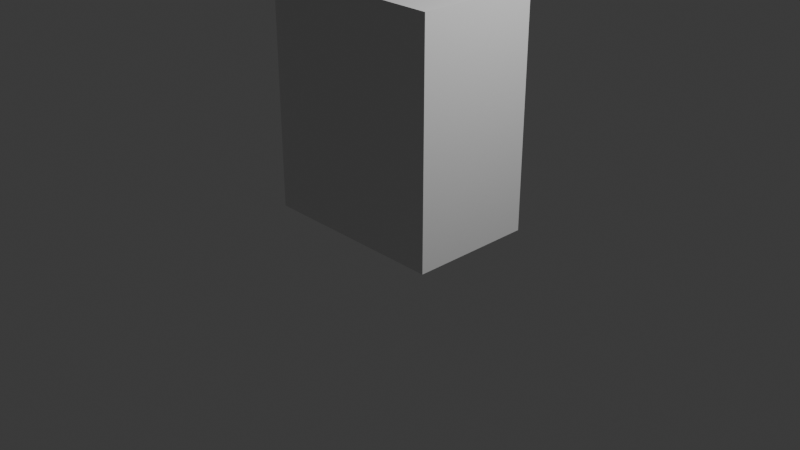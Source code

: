 # Source: people.blend  (saved by Blender 4.0.36; exported with 4.5.12 LTS)
import bpy
from mathutils import Matrix  # noqa: F401  (used for matrix-valued properties, if any)

bpy.ops.wm.read_factory_settings(use_empty=True)
scene = bpy.context.scene
scene.name = 'Scene'

# ---- collections
col_collection = bpy.data.collections.new('Collection'); scene.collection.children.link(col_collection)

# ---- materials (node trees are filled in below, after node groups)
mat_material = bpy.data.materials.new('Material')
mat_material.alpha_threshold = 0.0
mat_material.use_transparent_shadow = False
mat_material.roughness = 0.5
mat_material.line_color = (0.0, 0.0, 0.0, 1.0)

# ---- material node trees
mat_material.use_nodes = True; mat_material.node_tree.nodes.clear()
_N = mat_material.node_tree.nodes; _L = mat_material.node_tree.links
n0 = _N.new('ShaderNodeOutputMaterial'); n0.name = 'Material Output'; n0.location = (300, 300)
n1 = _N.new('ShaderNodeBsdfPrincipled'); n1.name = 'Principled BSDF'; n1.location = (10, 300)
n1.inputs[3].default_value = 1.45
_L.new(n1.outputs[0], n0.inputs[0])
n0.is_active_output = True

# ---- world
world_world = bpy.data.worlds.new('World'); scene.world = world_world
world_world.use_nodes = True; world_world.node_tree.nodes.clear()
_N = world_world.node_tree.nodes; _L = world_world.node_tree.links
n0 = _N.new('ShaderNodeOutputWorld'); n0.name = 'World Output'; n0.location = (300, 300)
n1 = _N.new('ShaderNodeBackground'); n1.name = 'Background'; n1.location = (10, 300)
n1.inputs[0].default_value = (0.05088, 0.05088, 0.05088, 1.0)
_L.new(n1.outputs[0], n0.inputs[0])
n0.is_active_output = True
world_world.color = (0.05088, 0.05088, 0.05088)
world_world.use_sun_shadow = False
world_world.sun_shadow_jitter_overblur = 0.0

# ---- cameras
cam_camera = bpy.data.cameras.new('Camera')
cam_camera.clip_end = 100.0
cam_camera.ortho_scale = 7.314

# ---- lights
light_light = bpy.data.lights.new('Light', 'POINT')
light_light.transmission_factor = 0.0
light_light.use_soft_falloff = False
light_light.energy = 1000.0
light_light.shadow_soft_size = 0.1
light_light.shadow_maximum_resolution = 0.006
light_light.use_absolute_resolution = True

# ---- meshes
me_cube = bpy.data.meshes.new('Cube')
me_cube.from_pydata([(1.013, 0.6613, 2.468), (1.013, 0.6613, 0.01331), (1.013, -0.6613, 2.468), (1.013, -0.6613, 0.01331), (-1.013, 0.6613, 2.468), (-1.013, 0.6613, 0.01331), (-1.013, -0.6613, 2.468), (-1.013, -0.6613, 0.01331), (0.0, 0.6613, 0.01331), (0.0, -0.6613, 2.468), (0.0, -0.6613, 0.01331), (0.0, 0.6613, 2.468)], [], [(11, 4, 6, 9), (10, 9, 6, 7), (7, 6, 4, 5), (8, 1, 3, 10), (1, 0, 2, 3), (8, 11, 0, 1), (5, 4, 11, 8), (5, 8, 10, 7), (3, 2, 9, 10), (0, 11, 9, 2)])
_uv = me_cube.uv_layers.new(name='UVMap')
_uv.uv.foreach_set('vector', [0.75, 0.5, 0.875, 0.5, 0.875, 0.75, 0.75, 0.75, 0.375, 0.875, 0.625, 0.875, 0.625, 1.0, 0.375, 1.0, 0.375, 0.0, 0.625, 0.0, 0.625, 0.25, 0.375, 0.25, 0.25, 0.5, 0.375, 0.5, 0.375, 0.75, 0.25, 0.75, 0.375, 0.5, 0.625, 0.5, 0.625, 0.75, 0.375, 0.75, 0.375, 0.375, 0.625, 0.375, 0.625, 0.5, 0.375, 0.5, 0.375, 0.25, 0.625, 0.25, 0.625, 0.375, 0.375, 0.375, 0.125, 0.5, 0.25, 0.5, 0.25, 0.75, 0.125, 0.75, 0.375, 0.75, 0.625, 0.75, 0.625, 0.875, 0.375, 0.875, 0.625, 0.5, 0.75, 0.5, 0.75, 0.75, 0.625, 0.75])
me_cube.materials.append(mat_material)
me_cube.use_mirror_vertex_groups = False
me_cube.update()

# ---- objects
ob_cube = bpy.data.objects.new('Cube', me_cube)
ob_light = bpy.data.objects.new('Light', light_light)
ob_camera = bpy.data.objects.new('Camera', cam_camera)

# ---- transforms, parenting, visibility, modifiers, constraints
ob_cube.location = (0.0, 0.0, 0.0)
ob_cube.lock_rotations_4d = False
ob_cube.empty_display_type = 'ARROWS'
ob_cube.lineart.crease_threshold = 0.0
ob_light.location = (4.076, 1.005, 5.904)
ob_light.rotation_euler = (0.6503, 0.05522, 1.866)
ob_light.lock_rotations_4d = False
ob_light.empty_display_type = 'ARROWS'
ob_light.color = (0.0, 0.0, 0.0, 0.0)
ob_light.lineart.crease_threshold = 0.0
ob_camera.location = (7.359, -6.926, 4.958)
ob_camera.rotation_euler = (1.109, 0.0, 0.8149)
ob_camera.lock_rotations_4d = False
ob_camera.empty_display_type = 'ARROWS'
ob_camera.color = (0.0, 0.0, 0.0, 0.0)
ob_camera.display_type = 'WIRE'
ob_camera.lineart.crease_threshold = 0.0

# ---- collection membership
col_collection.objects.link(ob_cube)
col_collection.objects.link(ob_light)
col_collection.objects.link(ob_camera)

# ---- scene / render settings (as saved in the file)
scene.camera = ob_camera
scene.frame_start = 1; scene.frame_end = 250; scene.frame_set(1)
scene.render.engine = 'BLENDER_EEVEE_NEXT'
scene.cycles.sampling_pattern = 'TABULATED_SOBOL'
bpy.context.view_layer.update()
